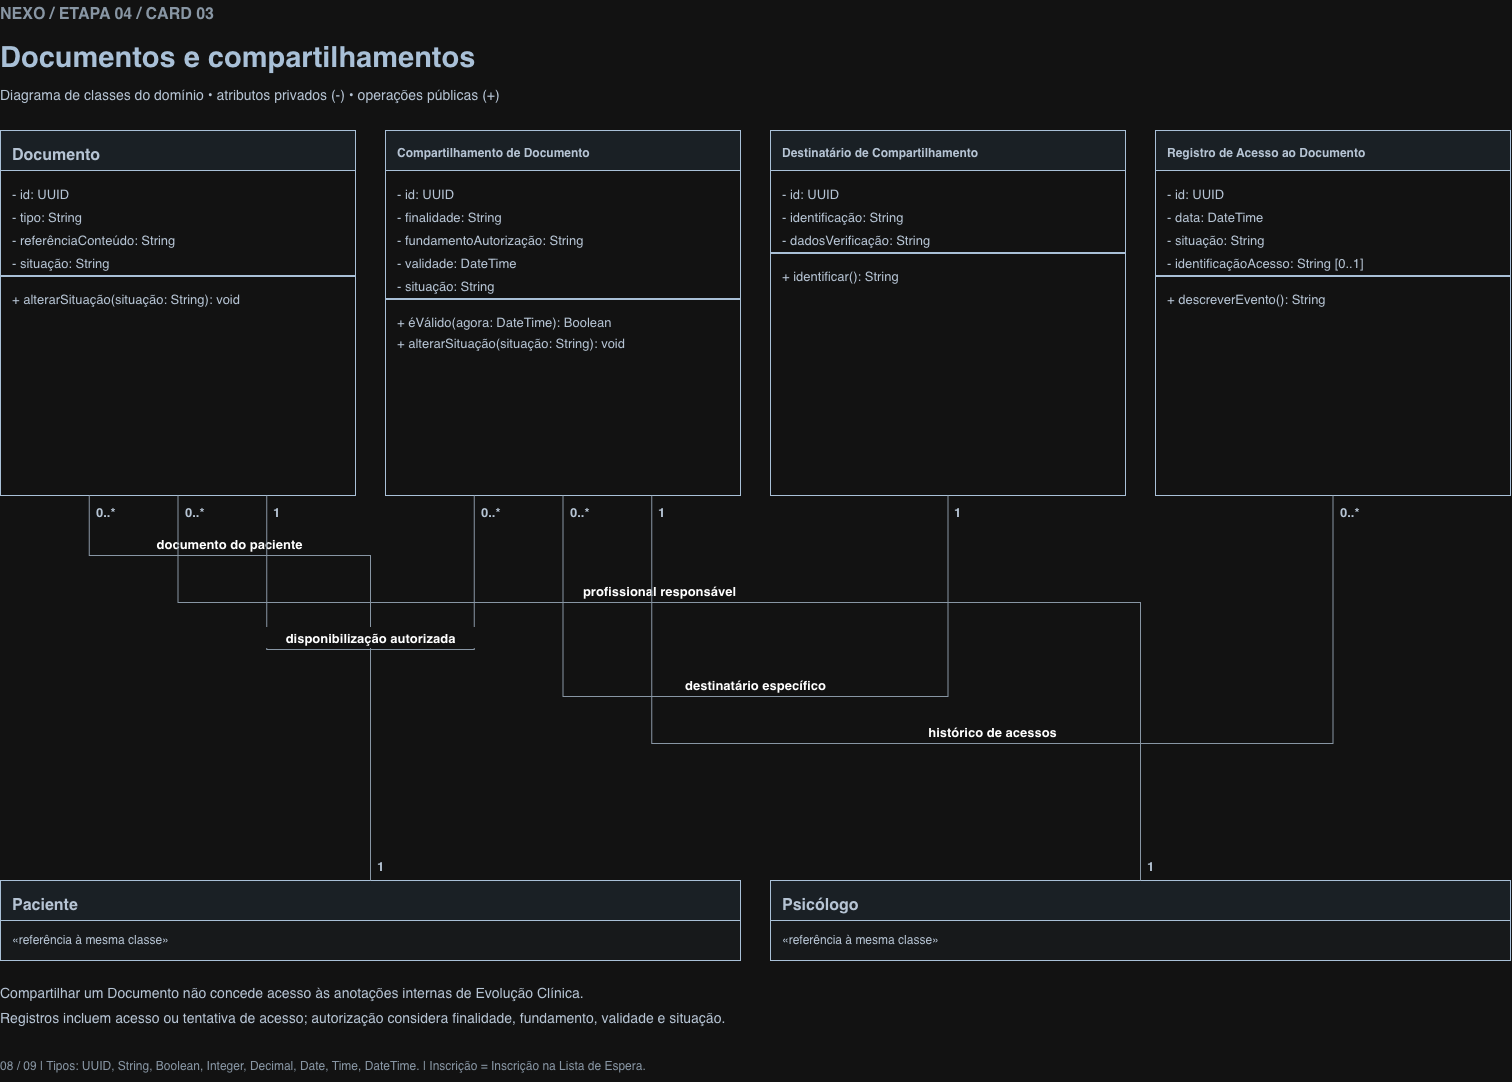

The diagram above was exported from draw.io. Its source (the exported page's mxGraphModel, read from the mxfile embedded in the PNG):
<mxGraphModel dx="1533" dy="1983" grid="1" gridSize="10" guides="1" tooltips="1" connect="1" arrows="1" fold="1" page="1" pageScale="1" pageWidth="1600" pageHeight="1130" math="0" shadow="0">
  <root>
    <mxCell id="0" />
    <mxCell id="1" parent="0" />
    <mxCell id="v1" parent="1" style="text;html=1;align=left;verticalAlign=top;whiteSpace=wrap;overflow=hidden;fontSize=16;fontColor=#5A6A7A;fontStyle=1;spacing=0;" value="NEXO / ETAPA 04 / CARD 03" vertex="1">
      <mxGeometry height="25" width="1400" x="45" y="30" as="geometry" />
    </mxCell>
    <mxCell id="v2" parent="1" style="text;html=1;align=left;verticalAlign=top;whiteSpace=wrap;overflow=hidden;fontSize=29;fontColor=#213B56;fontStyle=1;spacing=0;" value="Documentos e compartilhamentos" vertex="1">
      <mxGeometry height="45" width="1400" x="45" y="66" as="geometry" />
    </mxCell>
    <mxCell id="v3" parent="1" style="text;html=1;align=left;verticalAlign=top;whiteSpace=wrap;overflow=hidden;fontSize=14;fontColor=#243447;fontStyle=0;spacing=0;" value="Diagrama de classes do domínio • atributos privados (-) • operações públicas (+)" vertex="1">
      <mxGeometry height="24" width="1450" x="45" y="112" as="geometry" />
    </mxCell>
    <mxCell id="v4" parent="1" style="rounded=0;fillColor=#FFFFFF;strokeColor=#213B56;" value="" vertex="1">
      <mxGeometry height="365" width="355" x="45" y="160" as="geometry" />
    </mxCell>
    <mxCell id="v5" parent="v4" style="rounded=0;fillColor=#EAF1F7;strokeColor=#213B56;" value="" vertex="1">
      <mxGeometry height="40" width="355" as="geometry" />
    </mxCell>
    <mxCell id="v6" parent="v4" style="text;html=1;align=left;verticalAlign=top;whiteSpace=wrap;overflow=hidden;fontSize=16;fontColor=#243447;fontStyle=1;spacing=0;" value="Documento" vertex="1">
      <mxGeometry height="25" width="335" x="12" y="11" as="geometry" />
    </mxCell>
    <mxCell id="v7" parent="v4" style="text;html=1;align=left;verticalAlign=top;whiteSpace=wrap;overflow=hidden;fontSize=13;fontColor=#243447;fontStyle=0;spacing=0;" value="- id: UUID" vertex="1">
      <mxGeometry height="20" width="335" x="12" y="52" as="geometry" />
    </mxCell>
    <mxCell id="v8" parent="v4" style="text;html=1;align=left;verticalAlign=top;whiteSpace=wrap;overflow=hidden;fontSize=13;fontColor=#243447;fontStyle=0;spacing=0;" value="- tipo: String" vertex="1">
      <mxGeometry height="20" width="335" x="12" y="75" as="geometry" />
    </mxCell>
    <mxCell id="v9" parent="v4" style="text;html=1;align=left;verticalAlign=top;whiteSpace=wrap;overflow=hidden;fontSize=13;fontColor=#243447;fontStyle=0;spacing=0;" value="- referênciaConteúdo: String" vertex="1">
      <mxGeometry height="20" width="335" x="12" y="98" as="geometry" />
    </mxCell>
    <mxCell id="v10" parent="v4" style="text;html=1;align=left;verticalAlign=top;whiteSpace=wrap;overflow=hidden;fontSize=13;fontColor=#243447;fontStyle=0;spacing=0;" value="- situação: String" vertex="1">
      <mxGeometry height="20" width="335" x="12" y="121" as="geometry" />
    </mxCell>
    <mxCell id="v11" parent="v4" style="fillColor=#213B56;strokeColor=#213B56;" value="" vertex="1">
      <mxGeometry height="1" width="355" y="145" as="geometry" />
    </mxCell>
    <mxCell id="v12" parent="v4" style="text;html=1;align=left;verticalAlign=top;whiteSpace=wrap;overflow=hidden;fontSize=13;fontColor=#243447;fontStyle=0;spacing=0;" value="+ alterarSituação(situação: String): void" vertex="1">
      <mxGeometry height="20" width="335" x="12" y="157" as="geometry" />
    </mxCell>
    <mxCell id="v13" parent="1" style="rounded=0;fillColor=#FFFFFF;strokeColor=#213B56;" value="" vertex="1">
      <mxGeometry height="365" width="355" x="430" y="160" as="geometry" />
    </mxCell>
    <mxCell id="v14" parent="v13" style="rounded=0;fillColor=#EAF1F7;strokeColor=#213B56;" value="" vertex="1">
      <mxGeometry height="40" width="355" as="geometry" />
    </mxCell>
    <mxCell id="v15" parent="v13" style="text;html=1;align=left;verticalAlign=top;whiteSpace=wrap;overflow=hidden;fontSize=12;fontColor=#243447;fontStyle=1;spacing=0;" value="Compartilhamento de Documento" vertex="1">
      <mxGeometry height="25" width="335" x="12" y="11" as="geometry" />
    </mxCell>
    <mxCell id="v16" parent="v13" style="text;html=1;align=left;verticalAlign=top;whiteSpace=wrap;overflow=hidden;fontSize=13;fontColor=#243447;fontStyle=0;spacing=0;" value="- id: UUID" vertex="1">
      <mxGeometry height="20" width="335" x="12" y="52" as="geometry" />
    </mxCell>
    <mxCell id="v17" parent="v13" style="text;html=1;align=left;verticalAlign=top;whiteSpace=wrap;overflow=hidden;fontSize=13;fontColor=#243447;fontStyle=0;spacing=0;" value="- finalidade: String" vertex="1">
      <mxGeometry height="20" width="335" x="12" y="75" as="geometry" />
    </mxCell>
    <mxCell id="v18" parent="v13" style="text;html=1;align=left;verticalAlign=top;whiteSpace=wrap;overflow=hidden;fontSize=13;fontColor=#243447;fontStyle=0;spacing=0;" value="- fundamentoAutorização: String" vertex="1">
      <mxGeometry height="20" width="335" x="12" y="98" as="geometry" />
    </mxCell>
    <mxCell id="v19" parent="v13" style="text;html=1;align=left;verticalAlign=top;whiteSpace=wrap;overflow=hidden;fontSize=13;fontColor=#243447;fontStyle=0;spacing=0;" value="- validade: DateTime" vertex="1">
      <mxGeometry height="20" width="335" x="12" y="121" as="geometry" />
    </mxCell>
    <mxCell id="v20" parent="v13" style="text;html=1;align=left;verticalAlign=top;whiteSpace=wrap;overflow=hidden;fontSize=13;fontColor=#243447;fontStyle=0;spacing=0;" value="- situação: String" vertex="1">
      <mxGeometry height="20" width="335" x="12" y="144" as="geometry" />
    </mxCell>
    <mxCell id="v21" parent="v13" style="fillColor=#213B56;strokeColor=#213B56;" value="" vertex="1">
      <mxGeometry height="1" width="355" y="168" as="geometry" />
    </mxCell>
    <mxCell id="v22" parent="v13" style="text;html=1;align=left;verticalAlign=top;whiteSpace=wrap;overflow=hidden;fontSize=13;fontColor=#243447;fontStyle=0;spacing=0;" value="+ éVálido(agora: DateTime): Boolean" vertex="1">
      <mxGeometry height="20" width="335" x="12" y="180" as="geometry" />
    </mxCell>
    <mxCell id="v23" parent="v13" style="text;html=1;align=left;verticalAlign=top;whiteSpace=wrap;overflow=hidden;fontSize=13;fontColor=#243447;fontStyle=0;spacing=0;" value="+ alterarSituação(situação: String): void" vertex="1">
      <mxGeometry height="20" width="335" x="12" y="201" as="geometry" />
    </mxCell>
    <mxCell id="v24" parent="1" style="rounded=0;fillColor=#FFFFFF;strokeColor=#213B56;" value="" vertex="1">
      <mxGeometry height="365" width="355" x="815" y="160" as="geometry" />
    </mxCell>
    <mxCell id="v25" parent="v24" style="rounded=0;fillColor=#EAF1F7;strokeColor=#213B56;" value="" vertex="1">
      <mxGeometry height="40" width="355" as="geometry" />
    </mxCell>
    <mxCell id="v26" parent="v24" style="text;html=1;align=left;verticalAlign=top;whiteSpace=wrap;overflow=hidden;fontSize=12;fontColor=#243447;fontStyle=1;spacing=0;" value="Destinatário de Compartilhamento" vertex="1">
      <mxGeometry height="25" width="335" x="12" y="11" as="geometry" />
    </mxCell>
    <mxCell id="v27" parent="v24" style="text;html=1;align=left;verticalAlign=top;whiteSpace=wrap;overflow=hidden;fontSize=13;fontColor=#243447;fontStyle=0;spacing=0;" value="- id: UUID" vertex="1">
      <mxGeometry height="20" width="335" x="12" y="52" as="geometry" />
    </mxCell>
    <mxCell id="v28" parent="v24" style="text;html=1;align=left;verticalAlign=top;whiteSpace=wrap;overflow=hidden;fontSize=13;fontColor=#243447;fontStyle=0;spacing=0;" value="- identificação: String" vertex="1">
      <mxGeometry height="20" width="335" x="12" y="75" as="geometry" />
    </mxCell>
    <mxCell id="v29" parent="v24" style="text;html=1;align=left;verticalAlign=top;whiteSpace=wrap;overflow=hidden;fontSize=13;fontColor=#243447;fontStyle=0;spacing=0;" value="- dadosVerificação: String" vertex="1">
      <mxGeometry height="20" width="335" x="12" y="98" as="geometry" />
    </mxCell>
    <mxCell id="v30" parent="v24" style="fillColor=#213B56;strokeColor=#213B56;" value="" vertex="1">
      <mxGeometry height="1" width="355" y="122" as="geometry" />
    </mxCell>
    <mxCell id="v31" parent="v24" style="text;html=1;align=left;verticalAlign=top;whiteSpace=wrap;overflow=hidden;fontSize=13;fontColor=#243447;fontStyle=0;spacing=0;" value="+ identificar(): String" vertex="1">
      <mxGeometry height="20" width="335" x="12" y="134" as="geometry" />
    </mxCell>
    <mxCell id="v32" parent="1" style="rounded=0;fillColor=#FFFFFF;strokeColor=#213B56;" value="" vertex="1">
      <mxGeometry height="365" width="355" x="1200" y="160" as="geometry" />
    </mxCell>
    <mxCell id="v33" parent="v32" style="rounded=0;fillColor=#EAF1F7;strokeColor=#213B56;" value="" vertex="1">
      <mxGeometry height="40" width="355" as="geometry" />
    </mxCell>
    <mxCell id="v34" parent="v32" style="text;html=1;align=left;verticalAlign=top;whiteSpace=wrap;overflow=hidden;fontSize=12;fontColor=#243447;fontStyle=1;spacing=0;" value="Registro de Acesso ao Documento" vertex="1">
      <mxGeometry height="25" width="335" x="12" y="11" as="geometry" />
    </mxCell>
    <mxCell id="v35" parent="v32" style="text;html=1;align=left;verticalAlign=top;whiteSpace=wrap;overflow=hidden;fontSize=13;fontColor=#243447;fontStyle=0;spacing=0;" value="- id: UUID" vertex="1">
      <mxGeometry height="20" width="335" x="12" y="52" as="geometry" />
    </mxCell>
    <mxCell id="v36" parent="v32" style="text;html=1;align=left;verticalAlign=top;whiteSpace=wrap;overflow=hidden;fontSize=13;fontColor=#243447;fontStyle=0;spacing=0;" value="- data: DateTime" vertex="1">
      <mxGeometry height="20" width="335" x="12" y="75" as="geometry" />
    </mxCell>
    <mxCell id="v37" parent="v32" style="text;html=1;align=left;verticalAlign=top;whiteSpace=wrap;overflow=hidden;fontSize=13;fontColor=#243447;fontStyle=0;spacing=0;" value="- situação: String" vertex="1">
      <mxGeometry height="20" width="335" x="12" y="98" as="geometry" />
    </mxCell>
    <mxCell id="v38" parent="v32" style="text;html=1;align=left;verticalAlign=top;whiteSpace=wrap;overflow=hidden;fontSize=13;fontColor=#243447;fontStyle=0;spacing=0;" value="- identificaçãoAcesso: String [0..1]" vertex="1">
      <mxGeometry height="20" width="335" x="12" y="121" as="geometry" />
    </mxCell>
    <mxCell id="v39" parent="v32" style="fillColor=#213B56;strokeColor=#213B56;" value="" vertex="1">
      <mxGeometry height="1" width="355" y="145" as="geometry" />
    </mxCell>
    <mxCell id="v40" parent="v32" style="text;html=1;align=left;verticalAlign=top;whiteSpace=wrap;overflow=hidden;fontSize=13;fontColor=#243447;fontStyle=0;spacing=0;" value="+ descreverEvento(): String" vertex="1">
      <mxGeometry height="20" width="335" x="12" y="157" as="geometry" />
    </mxCell>
    <mxCell id="v41" parent="1" style="rounded=0;fillColor=#F6F8FA;strokeColor=#213B56;" value="" vertex="1">
      <mxGeometry height="80" width="740" x="45" y="910" as="geometry" />
    </mxCell>
    <mxCell id="v42" parent="v41" style="rounded=0;fillColor=#EAF1F7;strokeColor=#213B56;" value="" vertex="1">
      <mxGeometry height="40" width="740" as="geometry" />
    </mxCell>
    <mxCell id="v43" parent="v41" style="text;html=1;align=left;verticalAlign=top;whiteSpace=wrap;overflow=hidden;fontSize=16;fontColor=#243447;fontStyle=1;spacing=0;" value="Paciente" vertex="1">
      <mxGeometry height="25" width="720" x="12" y="11" as="geometry" />
    </mxCell>
    <mxCell id="v44" parent="v41" style="text;html=1;align=left;verticalAlign=top;whiteSpace=wrap;overflow=hidden;fontSize=12;fontColor=#243447;fontStyle=0;spacing=0;" value="«referência à mesma classe»" vertex="1">
      <mxGeometry height="20" width="720" x="12" y="48" as="geometry" />
    </mxCell>
    <mxCell id="v45" parent="1" style="rounded=0;fillColor=#F6F8FA;strokeColor=#213B56;" value="" vertex="1">
      <mxGeometry height="80" width="740" x="815" y="910" as="geometry" />
    </mxCell>
    <mxCell id="v46" parent="v45" style="rounded=0;fillColor=#EAF1F7;strokeColor=#213B56;" value="" vertex="1">
      <mxGeometry height="40" width="740" as="geometry" />
    </mxCell>
    <mxCell id="v47" parent="v45" style="text;html=1;align=left;verticalAlign=top;whiteSpace=wrap;overflow=hidden;fontSize=16;fontColor=#243447;fontStyle=1;spacing=0;" value="Psicólogo" vertex="1">
      <mxGeometry height="25" width="720" x="12" y="11" as="geometry" />
    </mxCell>
    <mxCell id="v48" parent="v45" style="text;html=1;align=left;verticalAlign=top;whiteSpace=wrap;overflow=hidden;fontSize=12;fontColor=#243447;fontStyle=0;spacing=0;" value="«referência à mesma classe»" vertex="1">
      <mxGeometry height="20" width="720" x="12" y="48" as="geometry" />
    </mxCell>
    <mxCell id="e0" edge="1" parent="1" source="v4" style="edgeStyle=orthogonalEdgeStyle;rounded=0;html=1;endArrow=none;startArrow=none;startFill=1;strokeColor=#5A6A7A;exitX=0.25;exitY=1;entryX=0.5;entryY=0;exitPerimeter=0;entryPerimeter=0;" target="v41" value="">
      <mxGeometry relative="1" as="geometry">
        <Array as="points">
          <mxPoint x="133.75" y="585" />
          <mxPoint x="415" y="585" />
        </Array>
      </mxGeometry>
    </mxCell>
    <mxCell id="v49" parent="1" style="text;html=1;align=left;verticalAlign=top;whiteSpace=wrap;overflow=hidden;fontSize=13;fontColor=#243447;fontStyle=1;spacing=0;" value="0..*" vertex="1">
      <mxGeometry height="22" width="46" x="140.75" y="530" as="geometry" />
    </mxCell>
    <mxCell id="v50" parent="1" style="text;html=1;align=left;verticalAlign=top;whiteSpace=wrap;overflow=hidden;fontSize=13;fontColor=#243447;fontStyle=1;spacing=0;" value="1" vertex="1">
      <mxGeometry height="22" width="46" x="422" y="884" as="geometry" />
    </mxCell>
    <mxCell id="v51" parent="1" style="text;html=1;align=center;verticalAlign=middle;fontSize=13;fontStyle=1;fillColor=#FFFFFF;strokeColor=none;" value="documento do paciente" vertex="1">
      <mxGeometry height="21" width="163.79999999999998" x="192.47500000000002" y="563" as="geometry" />
    </mxCell>
    <mxCell id="e1" edge="1" parent="1" source="v4" style="edgeStyle=orthogonalEdgeStyle;rounded=0;html=1;endArrow=none;startArrow=none;startFill=1;strokeColor=#5A6A7A;exitX=0.5;exitY=1;entryX=0.5;entryY=0;exitPerimeter=0;entryPerimeter=0;" target="v45" value="">
      <mxGeometry relative="1" as="geometry">
        <Array as="points">
          <mxPoint x="222.5" y="632" />
          <mxPoint x="1185" y="632" />
        </Array>
      </mxGeometry>
    </mxCell>
    <mxCell id="v52" parent="1" style="text;html=1;align=left;verticalAlign=top;whiteSpace=wrap;overflow=hidden;fontSize=13;fontColor=#243447;fontStyle=1;spacing=0;" value="0..*" vertex="1">
      <mxGeometry height="22" width="46" x="229.5" y="530" as="geometry" />
    </mxCell>
    <mxCell id="v53" parent="1" style="text;html=1;align=left;verticalAlign=top;whiteSpace=wrap;overflow=hidden;fontSize=13;fontColor=#243447;fontStyle=1;spacing=0;" value="1" vertex="1">
      <mxGeometry height="22" width="46" x="1192" y="884" as="geometry" />
    </mxCell>
    <mxCell id="v54" parent="1" style="text;html=1;align=center;verticalAlign=middle;fontSize=13;fontStyle=1;fillColor=#FFFFFF;strokeColor=none;" value="profissional responsável" vertex="1">
      <mxGeometry height="21" width="187.2" x="610.15" y="610" as="geometry" />
    </mxCell>
    <mxCell id="e2" edge="1" parent="1" source="v4" style="edgeStyle=orthogonalEdgeStyle;rounded=0;html=1;endArrow=none;startArrow=none;startFill=1;strokeColor=#5A6A7A;exitX=0.75;exitY=1;entryX=0.25;entryY=1;exitPerimeter=0;entryPerimeter=0;" target="v13" value="">
      <mxGeometry relative="1" as="geometry">
        <Array as="points">
          <mxPoint x="311.25" y="679" />
          <mxPoint x="518.75" y="679" />
        </Array>
      </mxGeometry>
    </mxCell>
    <mxCell id="v55" parent="1" style="text;html=1;align=left;verticalAlign=top;whiteSpace=wrap;overflow=hidden;fontSize=13;fontColor=#243447;fontStyle=1;spacing=0;" value="1" vertex="1">
      <mxGeometry height="22" width="46" x="318.25" y="530" as="geometry" />
    </mxCell>
    <mxCell id="v56" parent="1" style="text;html=1;align=left;verticalAlign=top;whiteSpace=wrap;overflow=hidden;fontSize=13;fontColor=#243447;fontStyle=1;spacing=0;" value="0..*" vertex="1">
      <mxGeometry height="22" width="46" x="525.75" y="530" as="geometry" />
    </mxCell>
    <mxCell id="v57" parent="1" style="text;html=1;align=center;verticalAlign=middle;fontSize=13;fontStyle=1;fillColor=#FFFFFF;strokeColor=none;" value="disponibilização autorizada" vertex="1">
      <mxGeometry height="21" width="210.6" x="309.7" y="657" as="geometry" />
    </mxCell>
    <mxCell id="e3" edge="1" parent="1" source="v13" style="edgeStyle=orthogonalEdgeStyle;rounded=0;html=1;endArrow=none;startArrow=none;startFill=1;strokeColor=#5A6A7A;exitX=0.5;exitY=1;entryX=0.5;entryY=1;exitPerimeter=0;entryPerimeter=0;" target="v24" value="">
      <mxGeometry relative="1" as="geometry">
        <Array as="points">
          <mxPoint x="607.5" y="726" />
          <mxPoint x="992.5" y="726" />
        </Array>
      </mxGeometry>
    </mxCell>
    <mxCell id="v58" parent="1" style="text;html=1;align=left;verticalAlign=top;whiteSpace=wrap;overflow=hidden;fontSize=13;fontColor=#243447;fontStyle=1;spacing=0;" value="0..*" vertex="1">
      <mxGeometry height="22" width="46" x="614.5" y="530" as="geometry" />
    </mxCell>
    <mxCell id="v59" parent="1" style="text;html=1;align=left;verticalAlign=top;whiteSpace=wrap;overflow=hidden;fontSize=13;fontColor=#243447;fontStyle=1;spacing=0;" value="1" vertex="1">
      <mxGeometry height="22" width="46" x="999.5" y="530" as="geometry" />
    </mxCell>
    <mxCell id="v60" parent="1" style="text;html=1;align=center;verticalAlign=middle;fontSize=13;fontStyle=1;fillColor=#FFFFFF;strokeColor=none;" value="destinatário específico" vertex="1">
      <mxGeometry height="21" width="179.4" x="710.3" y="704" as="geometry" />
    </mxCell>
    <mxCell id="e4" edge="1" parent="1" source="v13" style="edgeStyle=orthogonalEdgeStyle;rounded=0;html=1;endArrow=none;startArrow=none;startFill=1;strokeColor=#5A6A7A;exitX=0.75;exitY=1;entryX=0.5;entryY=1;exitPerimeter=0;entryPerimeter=0;" target="v32" value="">
      <mxGeometry relative="1" as="geometry">
        <Array as="points">
          <mxPoint x="696.25" y="773" />
          <mxPoint x="1377.5" y="773" />
        </Array>
      </mxGeometry>
    </mxCell>
    <mxCell id="v61" parent="1" style="text;html=1;align=left;verticalAlign=top;whiteSpace=wrap;overflow=hidden;fontSize=13;fontColor=#243447;fontStyle=1;spacing=0;" value="1" vertex="1">
      <mxGeometry height="22" width="46" x="703.25" y="530" as="geometry" />
    </mxCell>
    <mxCell id="v62" parent="1" style="text;html=1;align=left;verticalAlign=top;whiteSpace=wrap;overflow=hidden;fontSize=13;fontColor=#243447;fontStyle=1;spacing=0;" value="0..*" vertex="1">
      <mxGeometry height="22" width="46" x="1384.5" y="530" as="geometry" />
    </mxCell>
    <mxCell id="v63" parent="1" style="text;html=1;align=center;verticalAlign=middle;fontSize=13;fontStyle=1;fillColor=#FFFFFF;strokeColor=none;" value="histórico de acessos" vertex="1">
      <mxGeometry height="21" width="156" x="958.875" y="751" as="geometry" />
    </mxCell>
    <mxCell id="v64" parent="1" style="text;html=1;align=left;verticalAlign=top;whiteSpace=wrap;overflow=hidden;fontSize=14;fontColor=#243447;fontStyle=0;spacing=0;" value="Compartilhar um Documento não concede acesso às anotações internas de Evolução Clínica." vertex="1">
      <mxGeometry height="25" width="1510" x="45" y="1010" as="geometry" />
    </mxCell>
    <mxCell id="v65" parent="1" style="text;html=1;align=left;verticalAlign=top;whiteSpace=wrap;overflow=hidden;fontSize=14;fontColor=#243447;fontStyle=0;spacing=0;" value="Registros incluem acesso ou tentativa de acesso; autorização considera finalidade, fundamento, validade e situação." vertex="1">
      <mxGeometry height="25" width="1510" x="45" y="1035" as="geometry" />
    </mxCell>
    <mxCell id="v66" parent="1" style="text;html=1;align=left;verticalAlign=top;whiteSpace=wrap;overflow=hidden;fontSize=12;fontColor=#5A6A7A;fontStyle=0;spacing=0;" value="08 / 09    |    Tipos: UUID, String, Boolean, Integer, Decimal, Date, Time, DateTime.    |    Inscrição = Inscrição na Lista de Espera." vertex="1">
      <mxGeometry height="23" width="1510" x="45" y="1084" as="geometry" />
    </mxCell>
  </root>
</mxGraphModel>